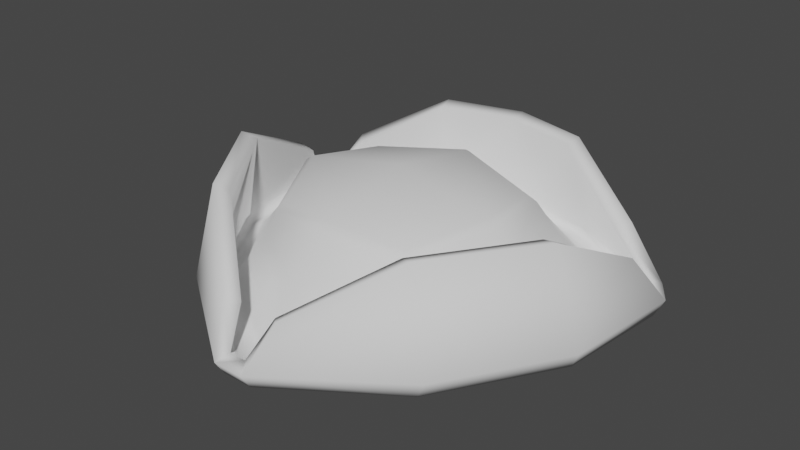 # Source: hat.blend  (saved by Blender 3.4.6; exported with 4.5.12 LTS)
import bpy
from mathutils import Matrix  # noqa: F401  (used for matrix-valued properties, if any)

bpy.ops.wm.read_factory_settings(use_empty=True)
scene = bpy.context.scene
scene.name = 'Scene'

# ---- materials (node trees are filled in below, after node groups)
mat_material = bpy.data.materials.new('Material')
mat_material.alpha_threshold = 0.0
mat_material.use_transparent_shadow = False
mat_material.roughness = 0.5
mat_material.line_color = (0.0, 0.0, 0.0, 1.0)

# ---- material node trees
mat_material.use_nodes = True; mat_material.node_tree.nodes.clear()
_N = mat_material.node_tree.nodes; _L = mat_material.node_tree.links
n0 = _N.new('ShaderNodeOutputMaterial'); n0.name = 'Material Output'; n0.location = (300, 300)
n1 = _N.new('ShaderNodeBsdfDiffuse'); n1.name = 'Diffuse BSDF'; n1.location = (80, 268)
_L.new(n1.outputs[0], n0.inputs[0])
n0.is_active_output = True

# ---- world
world_world = bpy.data.worlds.new('World'); scene.world = world_world
world_world.use_nodes = True; world_world.node_tree.nodes.clear()
_N = world_world.node_tree.nodes; _L = world_world.node_tree.links
n0 = _N.new('ShaderNodeOutputWorld'); n0.name = 'World Output'; n0.location = (300, 300)
n1 = _N.new('ShaderNodeBackground'); n1.name = 'Background'; n1.location = (10, 300)
n1.inputs[0].default_value = (0.05088, 0.05088, 0.05088, 1.0)
_L.new(n1.outputs[0], n0.inputs[0])
n0.is_active_output = True
world_world.color = (0.05088, 0.05088, 0.05088)
world_world.use_sun_shadow = False
world_world.sun_shadow_jitter_overblur = 0.0

# ---- meshes
me_cube = bpy.data.meshes.new('Cube')
me_cube.from_pydata([(-1.453, -0.1807, 0.9124), (-0.2443, -1.512, 0.4746), (-1.594, 0.6038, 0.5222), (-1.758, 0.8621, 0.1262), (-0.1233, -1.726, 0.1262), (-1.651, -0.1295, 0.1262), (-1.08, -1.05, 0.1262), (-0.8946, -0.9746, 0.9124), (-1.709, 0.796, 0.01283), (-1.602, -0.1295, 0.01283), (-1.031, -1.05, 0.01283), (-0.1233, -1.65, 0.003383), (-0.6365, 1.408, 0.9124), (-1.32, 1.085, 0.5222), (-1.625, 1.064, 0.1262), (-0.7401, 1.585, 0.1262), (-1.543, 1.063, 0.01283), (-0.7267, 1.537, 0.01283), (1.453, -0.1807, 0.9124), (0.2443, -1.512, 0.4746), (1.594, 0.6038, 0.5222), (1.758, 0.8621, 0.1262), (0.1233, -1.726, 0.1262), (1.651, -0.1295, 0.1262), (1.08, -1.05, 0.1262), (0.8946, -0.9746, 0.9124), (1.709, 0.796, 0.01283), (1.602, -0.1295, 0.01283), (1.031, -1.05, 0.01283), (0.1233, -1.65, 0.003383), (0.6365, 1.408, 0.9124), (1.32, 1.085, 0.5222), (1.625, 1.064, 0.1262), (0.7401, 1.585, 0.1262), (1.543, 1.063, 0.01283), (0.7267, 1.537, 0.01283), (-1.325, -0.1356, 0.878), (-0.1576, -1.429, 0.437), (-1.46, 0.6142, 0.4838), (-1.628, 0.8366, 0.1705), (-0.06831, -1.631, 0.1766), (-1.516, -0.09202, 0.1344), (-0.9692, -0.9816, 0.136), (-0.787, -0.9082, 0.8778), (-1.586, 0.7793, 0.07719), (-1.478, -0.09085, 0.06473), (-0.9319, -0.9836, 0.06763), (-0.07447, -1.562, 0.07638), (-0.6078, 1.276, 0.8771), (-1.249, 0.9712, 0.4827), (-1.535, 0.9665, 0.1702), (-0.7018, 1.45, 0.135), (-1.463, 0.9668, 0.07503), (-0.6929, 1.413, 0.06714), (1.325, -0.1356, 0.878), (0.1576, -1.429, 0.437), (1.46, 0.6142, 0.4838), (1.628, 0.8366, 0.1705), (0.06831, -1.631, 0.1766), (1.516, -0.09202, 0.1344), (0.9692, -0.9816, 0.136), (0.787, -0.9082, 0.8778), (1.586, 0.7793, 0.07719), (1.478, -0.09085, 0.06473), (0.9319, -0.9836, 0.06763), (0.07447, -1.562, 0.07638), (0.6078, 1.276, 0.8771), (1.249, 0.9712, 0.4827), (1.535, 0.9665, 0.1702), (0.7018, 1.45, 0.135), (1.463, 0.9668, 0.07503), (0.6929, 1.413, 0.06714), (-1.374, 0.7864, 0.1484), (-1.332, -0.08275, 0.1381), (-0.8403, -0.8911, 0.1407), (0.0, -1.413, 0.1486), (-0.6248, 1.273, 0.1403), (1.374, 0.7864, 0.1484), (1.332, -0.08275, 0.1381), (0.8403, -0.8911, 0.1407), (0.6248, 1.273, 0.1403), (-1.01, 0.6233, 0.4834), (-1.052, -0.0633, 0.4753), (-0.6638, -0.7108, 0.4774), (-4.105e-10, -1.123, 0.4836), (-0.4935, 1.008, 0.4771), (1.01, 0.6233, 0.4834), (1.052, -0.0633, 0.4753), (0.6638, -0.7108, 0.4774), (0.4935, 1.008, 0.4771), (-9.293e-09, 0.02219, 0.9744), (0.0, 0.01223, 0.4351), (-1.263, 0.721, 0.01246), (-1.183, 0.6774, 0.06443), (-1.165, -0.09321, 0.06445), (-1.244, -0.1, 0.0125), (-0.75, -0.7726, 0.06445), (-0.8009, -0.823, 0.0125), (0.0, -1.209, 0.05932), (0.0, -1.289, 0.004713), (-0.5287, 1.119, 0.06443), (-0.5639, 1.194, 0.0125), (1.183, 0.6774, 0.06443), (1.263, 0.721, 0.01246), (1.244, -0.1, 0.0125), (1.165, -0.09321, 0.06445), (0.8009, -0.823, 0.0125), (0.75, -0.7726, 0.06445), (0.5639, 1.194, 0.0125), (0.5287, 1.119, 0.06443), (-0.7106, 0.5979, 0.7351), (-0.7853, 0.6283, 0.6873), (-0.8275, -0.03159, 0.8287), (-0.8876, -0.03716, 0.7874), (-0.5614, -0.6149, 0.7345), (-0.6003, -0.6571, 0.6796), (-8.529e-09, -0.8548, 0.7985), (-9.293e-09, -0.7875, 0.8354), (-9.293e-09, 0.8087, 0.8304), (-0.008951, 0.8636, 0.7941), (0.7106, 0.5979, 0.7351), (0.7779, 0.6285, 0.694), (0.8892, -0.03742, 0.7844), (0.8275, -0.03159, 0.8287), (0.5614, -0.6149, 0.7345), (0.6008, -0.6575, 0.678), (0.0, 1.573, 0.9124), (0.0, 1.749, 0.1262), (0.0, 1.702, 0.01283), (0.0, 1.44, 0.8771), (0.0, 1.615, 0.135), (0.0, 1.578, 0.06714), (0.0, 1.438, 0.1403), (0.0, 1.154, 0.4771), (0.0, 1.284, 0.06443), (0.0, 1.358, 0.0125)], [], [(4, 1, 7, 6), (6, 7, 0, 5), (5, 0, 2, 3), (6, 5, 9, 10), (5, 3, 8, 9), (4, 6, 10, 11), (15, 14, 13, 12), (15, 17, 16, 14), (34, 32, 21, 26), (22, 24, 25, 19), (24, 23, 18, 25), (23, 21, 20, 18), (24, 28, 27, 23), (23, 27, 26, 21), (22, 29, 28, 24), (33, 30, 31, 32), (33, 32, 34, 35), (3, 14, 16, 8), (11, 29, 22, 4), (126, 127, 15, 12), (127, 128, 17, 15), (40, 42, 43, 37), (42, 41, 36, 43), (41, 39, 38, 36), (42, 46, 45, 41), (41, 45, 44, 39), (40, 47, 46, 42), (51, 48, 49, 50), (51, 50, 52, 53), (70, 62, 57, 68), (58, 55, 61, 60), (60, 61, 54, 59), (59, 54, 56, 57), (60, 59, 63, 64), (59, 57, 62, 63), (58, 60, 64, 65), (69, 68, 67, 66), (69, 71, 70, 68), (39, 44, 52, 50), (47, 40, 58, 65), (129, 48, 51, 130), (130, 51, 53, 131), (2, 0, 36, 38), (0, 7, 43, 36), (3, 2, 38, 39), (1, 4, 40, 37), (7, 1, 37, 43), (46, 47, 75, 74), (47, 65, 75), (64, 63, 78, 79), (12, 13, 49, 48), (13, 14, 50, 49), (70, 71, 80, 77), (131, 53, 76, 132), (18, 20, 56, 54), (25, 18, 54, 61), (20, 21, 57, 56), (22, 19, 55, 58), (19, 25, 61, 55), (63, 62, 77, 78), (45, 46, 74, 73), (53, 52, 72, 76), (31, 30, 66, 67), (32, 31, 67, 68), (65, 64, 79, 75), (21, 32, 68, 57), (62, 70, 77), (52, 44, 72), (14, 3, 39, 50), (4, 22, 58, 40), (126, 12, 48, 129), (44, 45, 73, 72), (73, 74, 83, 82), (77, 80, 89, 86), (72, 73, 82, 81), (132, 76, 85, 133), (75, 79, 88, 84), (76, 72, 81, 85), (74, 75, 84, 83), (79, 78, 87, 88), (78, 77, 86, 87), (88, 87, 122, 125), (87, 86, 121, 122), (123, 90, 117, 124), (123, 120, 118, 90), (89, 133, 85, 119), (83, 84, 116, 115), (81, 82, 113, 111), (117, 90, 112, 114), (84, 88, 125, 116), (82, 83, 115, 113), (85, 81, 111, 119), (86, 89, 119, 121), (100, 134, 109, 91), (28, 29, 99, 106), (8, 16, 92), (93, 100, 91), (35, 34, 103, 108), (107, 98, 91), (96, 94, 91), (98, 96, 91), (109, 102, 91), (102, 105, 91), (26, 27, 104, 103), (128, 35, 108, 135), (10, 9, 95, 97), (34, 26, 103), (105, 107, 91), (11, 10, 97, 99), (27, 28, 106, 104), (29, 11, 99), (9, 8, 92, 95), (16, 17, 101, 92), (95, 92, 93, 94), (97, 95, 94, 96), (96, 98, 99, 97), (105, 102, 103, 104), (107, 105, 104, 106), (134, 100, 101, 135), (108, 103, 102, 109), (106, 99, 98, 107), (100, 93, 92, 101), (94, 93, 91), (125, 122, 123, 124), (122, 121, 120, 123), (115, 116, 117, 114), (114, 112, 113, 115), (112, 110, 111, 113), (124, 117, 116, 125), (119, 111, 110, 118), (118, 120, 121, 119), (112, 90, 118, 110), (109, 134, 135, 108), (17, 128, 135, 101), (80, 132, 133, 89), (30, 126, 129, 66), (71, 131, 132, 80), (69, 130, 131, 71), (66, 129, 130, 69), (33, 35, 128, 127), (30, 33, 127, 126)])
me_cube.polygons.foreach_set('use_smooth', [True] * 141)
_uv = me_cube.uv_layers.new(name='UVMap')
_uv.uv.foreach_set('vector', [0.2981, 0.4991, 0.3472, 0.4733, 0.4626, 0.5175, 0.3975, 0.5768, 0.3975, 0.5768, 0.4626, 0.5175, 0.5227, 0.6175, 0.4533, 0.6683, 0.4533, 0.6683, 0.5227, 0.6175, 0.524, 0.7325, 0.4711, 0.7735, 0.3975, 0.5768, 0.4533, 0.6683, 0.4407, 0.6713, 0.3859, 0.5829, 0.4533, 0.6683, 0.4711, 0.7735, 0.4569, 0.7653, 0.4407, 0.6713, 0.2981, 0.4991, 0.3975, 0.5768, 0.3859, 0.5829, 0.2963, 0.5162, 0.3552, 0.8532, 0.4578, 0.8009, 0.455, 0.8685, 0.3661, 0.9467, 0.3552, 0.8532, 0.3514, 0.8403, 0.441, 0.7945, 0.4578, 0.8009, 0.1214, 0.7897, 0.1046, 0.7956, 0.09213, 0.7679, 0.1065, 0.7601, 0.2688, 0.4996, 0.1706, 0.5747, 0.108, 0.5142, 0.2228, 0.474, 0.1706, 0.5747, 0.1129, 0.6638, 0.04551, 0.6115, 0.108, 0.5142, 0.1129, 0.6638, 0.09213, 0.7679, 0.04079, 0.7256, 0.04551, 0.6115, 0.1706, 0.5747, 0.1819, 0.5809, 0.1254, 0.6672, 0.1129, 0.6638, 0.1129, 0.6638, 0.1254, 0.6672, 0.1065, 0.7601, 0.09213, 0.7679, 0.2688, 0.4996, 0.2711, 0.516, 0.1819, 0.5809, 0.1706, 0.5747, 0.2052, 0.8509, 0.1914, 0.944, 0.1052, 0.8631, 0.1046, 0.7956, 0.2052, 0.8509, 0.1046, 0.7956, 0.1214, 0.7897, 0.2094, 0.8381, 0.4711, 0.7735, 0.4578, 0.8009, 0.441, 0.7945, 0.4569, 0.7653, 0.2963, 0.5162, 0.2711, 0.516, 0.2688, 0.4996, 0.2981, 0.4991, 0.2785, 0.9568, 0.28, 0.8655, 0.3552, 0.8532, 0.3661, 0.9467, 0.28, 0.8655, 0.2802, 0.8532, 0.3514, 0.8403, 0.3552, 0.8532, 0.9071, 0.3146, 0.8685, 0.1995, 0.9479, 0.1686, 0.9328, 0.2834, 0.8685, 0.1995, 0.8107, 0.1112, 0.8844, 0.0643, 0.9479, 0.1686, 0.8107, 0.1112, 0.7299, 0.05181, 0.7776, 0.03378, 0.8844, 0.0643, 0.8685, 0.1995, 0.8623, 0.2052, 0.8055, 0.1179, 0.8107, 0.1112, 0.8107, 0.1112, 0.8055, 0.1179, 0.7316, 0.06603, 0.7299, 0.05181, 0.9071, 0.3146, 0.8923, 0.3098, 0.8623, 0.2052, 0.8685, 0.1995, 0.6279, 0.1219, 0.5523, 0.07063, 0.6579, 0.03904, 0.708, 0.05339, 0.6279, 0.1219, 0.708, 0.05339, 0.7071, 0.06873, 0.6343, 0.1271, 0.5787, 0.3513, 0.5931, 0.3731, 0.5803, 0.3814, 0.5668, 0.3623, 0.8995, 0.3318, 0.8971, 0.373, 0.8263, 0.4713, 0.7916, 0.3904, 0.7916, 0.3904, 0.8263, 0.4713, 0.6983, 0.4987, 0.6836, 0.407, 0.6836, 0.407, 0.6983, 0.4987, 0.5982, 0.4331, 0.5803, 0.3814, 0.7916, 0.3904, 0.6836, 0.407, 0.6854, 0.3983, 0.7913, 0.3818, 0.6836, 0.407, 0.5803, 0.3814, 0.5931, 0.3731, 0.6854, 0.3983, 0.8995, 0.3318, 0.7916, 0.3904, 0.7913, 0.3818, 0.8862, 0.3249, 0.5696, 0.2518, 0.5668, 0.3623, 0.5224, 0.331, 0.4796, 0.2265, 0.5696, 0.2518, 0.578, 0.2534, 0.5787, 0.3513, 0.5668, 0.3623, 0.7299, 0.05181, 0.7316, 0.06603, 0.7071, 0.06873, 0.708, 0.05339, 0.8923, 0.3098, 0.9071, 0.3146, 0.8995, 0.3318, 0.8862, 0.3249, 0.5109, 0.1456, 0.5523, 0.07063, 0.6279, 0.1219, 0.588, 0.1812, 0.588, 0.1812, 0.6279, 0.1219, 0.6343, 0.1271, 0.5953, 0.1844, 0.524, 0.7325, 0.5227, 0.6175, 0.5435, 0.6115, 0.5435, 0.7416, 0.5227, 0.6175, 0.4626, 0.5175, 0.4705, 0.5005, 0.5435, 0.6115, 0.4711, 0.7735, 0.524, 0.7325, 0.5435, 0.7416, 0.4889, 0.7833, 0.3472, 0.4733, 0.2981, 0.4991, 0.2952, 0.4822, 0.3431, 0.4549, 0.4626, 0.5175, 0.3472, 0.4733, 0.3431, 0.4549, 0.4705, 0.5005, 0.9165, 0.8662, 0.9715, 0.7521, 0.9509, 0.7448, 0.9023, 0.8548, 0.9715, 0.7521, 0.9703, 0.7346, 0.9509, 0.7448, 0.8998, 0.6295, 0.7866, 0.5677, 0.7862, 0.588, 0.8873, 0.6427, 0.3661, 0.9467, 0.455, 0.8685, 0.4744, 0.8781, 0.3787, 0.9647, 0.455, 0.8685, 0.4578, 0.8009, 0.476, 0.8093, 0.4744, 0.8781, 0.6507, 0.581, 0.5941, 0.6801, 0.6142, 0.6887, 0.6753, 0.5929, 0.5792, 0.7707, 0.6065, 0.8584, 0.6252, 0.8471, 0.5994, 0.7693, 0.04551, 0.6115, 0.04079, 0.7256, 0.02121, 0.734, 0.02518, 0.6049, 0.108, 0.5142, 0.04551, 0.6115, 0.02518, 0.6049, 0.1007, 0.4972, 0.04079, 0.7256, 0.09213, 0.7679, 0.07417, 0.7771, 0.02121, 0.734, 0.2688, 0.4996, 0.2228, 0.474, 0.2273, 0.4563, 0.2722, 0.4843, 0.2228, 0.474, 0.108, 0.5142, 0.1007, 0.4972, 0.2273, 0.4563, 0.7866, 0.5677, 0.6739, 0.5643, 0.6753, 0.5929, 0.7862, 0.588, 0.8129, 0.9432, 0.9165, 0.8662, 0.9023, 0.8548, 0.8097, 0.9232, 0.6065, 0.8584, 0.6764, 0.9489, 0.6991, 0.9337, 0.6252, 0.8471, 0.1052, 0.8631, 0.1914, 0.944, 0.1782, 0.9615, 0.08553, 0.872, 0.1046, 0.7956, 0.1052, 0.8631, 0.08553, 0.872, 0.08619, 0.8034, 0.9703, 0.7346, 0.8998, 0.6295, 0.8873, 0.6427, 0.9509, 0.7448, 0.09213, 0.7679, 0.1046, 0.7956, 0.08619, 0.8034, 0.07417, 0.7771, 0.6739, 0.5643, 0.6507, 0.581, 0.6753, 0.5929, 0.6764, 0.9489, 0.7017, 0.9622, 0.6991, 0.9337, 0.4578, 0.8009, 0.4711, 0.7735, 0.4889, 0.7833, 0.476, 0.8093, 0.2981, 0.4991, 0.2688, 0.4996, 0.2722, 0.4843, 0.2952, 0.4822, 0.2785, 0.9568, 0.3661, 0.9467, 0.3787, 0.9647, 0.2782, 0.9796, 0.7017, 0.9622, 0.8129, 0.9432, 0.8097, 0.9232, 0.6991, 0.9337, 0.8097, 0.9232, 0.9023, 0.8548, 0.8639, 0.8243, 0.7992, 0.8729, 0.6753, 0.5929, 0.6142, 0.6887, 0.6639, 0.7092, 0.7051, 0.6494, 0.6991, 0.9337, 0.8097, 0.9232, 0.7992, 0.8729, 0.7208, 0.8735, 0.5994, 0.7693, 0.6252, 0.8471, 0.6717, 0.82, 0.6517, 0.7656, 0.9509, 0.7448, 0.8873, 0.6427, 0.8536, 0.6783, 0.8988, 0.7485, 0.6252, 0.8471, 0.6991, 0.9337, 0.7208, 0.8735, 0.6717, 0.82, 0.9023, 0.8548, 0.9509, 0.7448, 0.8988, 0.7485, 0.8639, 0.8243, 0.8873, 0.6427, 0.7862, 0.588, 0.7828, 0.6392, 0.8536, 0.6783, 0.7862, 0.588, 0.6753, 0.5929, 0.7051, 0.6494, 0.7828, 0.6392, 0.8536, 0.6783, 0.7828, 0.6392, 0.7772, 0.6751, 0.8382, 0.6947, 0.7828, 0.6392, 0.7051, 0.6494, 0.7125, 0.684, 0.7772, 0.6751, 0.7768, 0.6823, 0.7762, 0.7571, 0.8502, 0.7519, 0.8328, 0.7004, 0.7768, 0.6823, 0.7169, 0.6915, 0.7027, 0.7621, 0.7762, 0.7571, 0.6639, 0.7092, 0.6517, 0.7656, 0.6717, 0.82, 0.6961, 0.7634, 0.8639, 0.8243, 0.8988, 0.7485, 0.8575, 0.7514, 0.8462, 0.8101, 0.7208, 0.8735, 0.7992, 0.8729, 0.7886, 0.8379, 0.7233, 0.8392, 0.8502, 0.7519, 0.7762, 0.7571, 0.7873, 0.8311, 0.8402, 0.8053, 0.8988, 0.7485, 0.8536, 0.6783, 0.8382, 0.6947, 0.8575, 0.7514, 0.7992, 0.8729, 0.8639, 0.8243, 0.8462, 0.8101, 0.7886, 0.8379, 0.6717, 0.82, 0.7208, 0.8735, 0.7233, 0.8392, 0.6961, 0.7634, 0.7051, 0.6494, 0.6639, 0.7092, 0.6961, 0.7634, 0.7125, 0.684, 0.3325, 0.7964, 0.2808, 0.8114, 0.2295, 0.7949, 0.2825, 0.6867, 0.1819, 0.5809, 0.2711, 0.516, 0.2835, 0.5548, 0.2037, 0.602, 0.4569, 0.7653, 0.441, 0.7945, 0.4091, 0.7581, 0.3994, 0.7529, 0.3325, 0.7964, 0.2825, 0.6867, 0.2094, 0.8381, 0.1214, 0.7897, 0.1543, 0.7544, 0.2252, 0.8038, 0.2099, 0.6084, 0.2834, 0.5649, 0.2825, 0.6867, 0.357, 0.61, 0.3966, 0.6761, 0.2825, 0.6867, 0.2834, 0.5649, 0.357, 0.61, 0.2825, 0.6867, 0.2295, 0.7949, 0.1641, 0.7495, 0.2825, 0.6867, 0.1641, 0.7495, 0.169, 0.6731, 0.2825, 0.6867, 0.1065, 0.7601, 0.1254, 0.6672, 0.1597, 0.6717, 0.1543, 0.7544, 0.2802, 0.8532, 0.2094, 0.8381, 0.2252, 0.8038, 0.2807, 0.8202, 0.3859, 0.5829, 0.4407, 0.6713, 0.406, 0.675, 0.3634, 0.6038, 0.1214, 0.7897, 0.1065, 0.7601, 0.1543, 0.7544, 0.169, 0.6731, 0.2099, 0.6084, 0.2825, 0.6867, 0.2963, 0.5162, 0.3859, 0.5829, 0.3634, 0.6038, 0.2835, 0.5548, 0.1254, 0.6672, 0.1819, 0.5809, 0.2037, 0.602, 0.1597, 0.6717, 0.2711, 0.516, 0.2963, 0.5162, 0.2835, 0.5548, 0.4407, 0.6713, 0.4569, 0.7653, 0.4091, 0.7581, 0.406, 0.675, 0.441, 0.7945, 0.3514, 0.8403, 0.3366, 0.8055, 0.4091, 0.7581, 0.406, 0.675, 0.4091, 0.7581, 0.3994, 0.7529, 0.3966, 0.6761, 0.3634, 0.6038, 0.406, 0.675, 0.3966, 0.6761, 0.357, 0.61, 0.357, 0.61, 0.2834, 0.5649, 0.2835, 0.5548, 0.3634, 0.6038, 0.169, 0.6731, 0.1641, 0.7495, 0.1543, 0.7544, 0.1597, 0.6717, 0.2099, 0.6084, 0.169, 0.6731, 0.1597, 0.6717, 0.2037, 0.602, 0.2808, 0.8114, 0.3325, 0.7964, 0.3366, 0.8055, 0.2807, 0.8202, 0.2252, 0.8038, 0.1543, 0.7544, 0.1641, 0.7495, 0.2295, 0.7949, 0.2037, 0.602, 0.2835, 0.5548, 0.2834, 0.5649, 0.2099, 0.6084, 0.3325, 0.7964, 0.3994, 0.7529, 0.4091, 0.7581, 0.3366, 0.8055, 0.3966, 0.6761, 0.3994, 0.7529, 0.2825, 0.6867, 0.8382, 0.6947, 0.7772, 0.6751, 0.7768, 0.6823, 0.8328, 0.7004, 0.7772, 0.6751, 0.7125, 0.684, 0.7169, 0.6915, 0.7768, 0.6823, 0.8462, 0.8101, 0.8575, 0.7514, 0.8502, 0.7519, 0.8402, 0.8053, 0.8402, 0.8053, 0.7873, 0.8311, 0.7886, 0.8379, 0.8462, 0.8101, 0.7873, 0.8311, 0.7268, 0.8302, 0.7233, 0.8392, 0.7886, 0.8379, 0.8328, 0.7004, 0.8502, 0.7519, 0.8575, 0.7514, 0.8382, 0.6947, 0.6961, 0.7634, 0.7233, 0.8392, 0.7268, 0.8302, 0.7027, 0.7621, 0.7027, 0.7621, 0.7169, 0.6915, 0.7125, 0.684, 0.6961, 0.7634, 0.7873, 0.8311, 0.7762, 0.7571, 0.7027, 0.7621, 0.7268, 0.8302, 0.2295, 0.7949, 0.2808, 0.8114, 0.2807, 0.8202, 0.2252, 0.8038, 0.3514, 0.8403, 0.2802, 0.8532, 0.2807, 0.8202, 0.3366, 0.8055, 0.6142, 0.6887, 0.5994, 0.7693, 0.6517, 0.7656, 0.6639, 0.7092, 0.1914, 0.944, 0.2785, 0.9568, 0.2782, 0.9796, 0.1782, 0.9615, 0.5941, 0.6801, 0.5792, 0.7707, 0.5994, 0.7693, 0.6142, 0.6887, 0.5696, 0.2518, 0.588, 0.1812, 0.5953, 0.1844, 0.578, 0.2534, 0.4796, 0.2265, 0.5109, 0.1456, 0.588, 0.1812, 0.5696, 0.2518, 0.2052, 0.8509, 0.2094, 0.8381, 0.2802, 0.8532, 0.28, 0.8655, 0.1914, 0.944, 0.2052, 0.8509, 0.28, 0.8655, 0.2785, 0.9568])
me_cube.materials.append(mat_material)
me_cube.use_mirror_vertex_groups = False
me_cube.update()

# ---- objects
ob_cube = bpy.data.objects.new('Cube', me_cube)

# ---- transforms, parenting, visibility, modifiers, constraints
ob_cube.location = (0.0, 0.0, 0.0)
ob_cube.lock_rotations_4d = False
ob_cube.empty_display_type = 'ARROWS'
ob_cube.lineart.crease_threshold = 0.0

# ---- collection membership
scene.collection.objects.link(ob_cube)

# ---- scene / render settings (as saved in the file)
scene.frame_start = 1; scene.frame_end = 250; scene.frame_set(1)
scene.render.engine = 'BLENDER_EEVEE_NEXT'
scene.cycles.sampling_pattern = 'TABULATED_SOBOL'
scene.cycles.use_light_tree = False
scene.view_settings.view_transform = 'Filmic'
bpy.context.view_layer.update()

# ---- added for rendering (the .blend has no active camera and no usable light): camera, sun
cam_auto = bpy.data.cameras.new('AutoCamera')
cam_auto.lens = 50.0
cam_auto.sensor_width = 36.0
cam_auto.clip_end = 1000.0
ob_auto_camera = bpy.data.objects.new('AutoCamera', cam_auto)
scene.collection.objects.link(ob_auto_camera)
ob_auto_camera.location = (4.66168, -5.5822, 4.21824)
ob_auto_camera.rotation_euler = (1.09748, -7.21219e-08, 0.694738)
scene.camera = ob_auto_camera
light_auto_sun = bpy.data.lights.new('AutoSun', 'SUN')
light_auto_sun.energy = 3.0
light_auto_sun.angle = 0.0523599
ob_auto_sun = bpy.data.objects.new('AutoSun', light_auto_sun)
scene.collection.objects.link(ob_auto_sun)
ob_auto_sun.rotation_euler = (0.872665, 0.174533, 0.523599)
bpy.context.view_layer.update()
